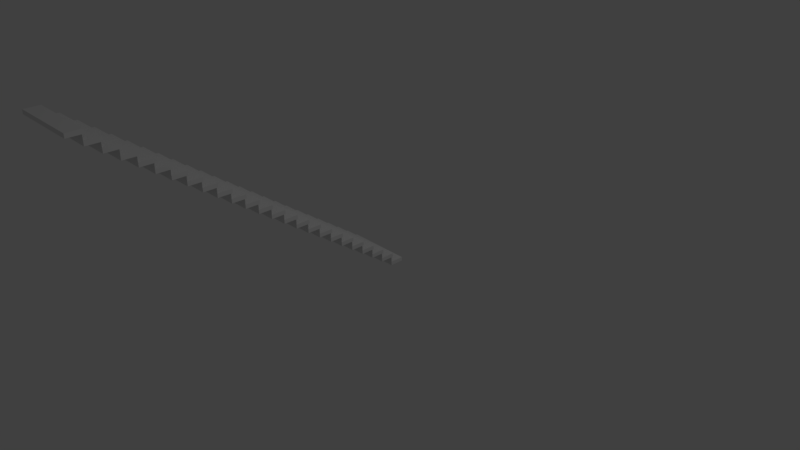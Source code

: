 # Source: library_stairs.blend  (saved by Blender 2.79.0; exported with 4.5.12 LTS)
import bpy
from mathutils import Matrix  # noqa: F401  (used for matrix-valued properties, if any)

bpy.ops.wm.read_factory_settings(use_empty=True)
scene = bpy.context.scene
scene.name = 'Scene'

# ---- collections
col_collection_1 = bpy.data.collections.new('Collection 1'); scene.collection.children.link(col_collection_1)

# ---- materials (node trees are filled in below, after node groups)
mat_material_002 = bpy.data.materials.new('Material.002')
mat_material_002.alpha_threshold = 0.0
mat_material_002.use_transparent_shadow = False
mat_material_002.roughness = 0.5
mat_material_002.line_color = (0.0, 0.0, 0.0, 1.0)

# ---- material node trees

# ---- world
world_world = bpy.data.worlds.new('World'); scene.world = world_world
world_world.color = (0.05088, 0.05088, 0.05088)
world_world.use_sun_shadow = False
world_world.sun_shadow_jitter_overblur = 0.0
world_world.cycles.sampling_method = 'MANUAL'

# ---- cameras
cam_camera = bpy.data.cameras.new('Camera')
cam_camera.clip_end = 100.0
cam_camera.lens = 35.0
cam_camera.sensor_width = 32.0
cam_camera.sensor_height = 18.0
cam_camera.ortho_scale = 7.314
cam_camera.dof.focus_distance = 0.0
cam_camera.dof.aperture_fstop = 128.0

# ---- lights
light_lamp = bpy.data.lights.new('Lamp', 'POINT')
light_lamp.transmission_factor = 0.0
light_lamp.cutoff_distance = 30.0
light_lamp.energy = 100.0
light_lamp.shadow_buffer_clip_start = 1.001
light_lamp.shadow_soft_size = 0.1
light_lamp.shadow_maximum_resolution = 0.006
light_lamp.use_absolute_resolution = True

# ---- meshes
me_plane_024 = bpy.data.meshes.new('Plane.024')
me_plane_024.from_pydata([(-0.4339, 0.0525, 0.03709), (0.4339, 0.0525, 0.03709), (-0.4339, 0.0525, -0.07419), (0.4339, 0.0525, -0.07419), (-0.4339, 0.21, -0.07419), (0.4339, 0.21, -0.07419)], [], [(0, 1, 3, 2), (2, 3, 5, 4)])
me_plane_024.use_remesh_preserve_volume = False
me_plane_024.use_remesh_preserve_attributes = False
me_plane_024.use_mirror_vertex_groups = False
me_plane_024.update()
me_cube_024 = bpy.data.meshes.new('Cube.024')
me_cube_024.from_pydata([(0.1168, -0.4339, 2.389), (0.1168, 0.4339, 2.389), (-1.883, -0.4339, 2.389), (0.1168, 0.4339, 6.164), (0.1168, -0.4339, 6.164), (-1.883, -0.4339, 6.164), (-1.883, 0.4339, 6.164), (-1.883, 0.4339, 2.389)], [], [(0, 4, 5, 2), (1, 3, 4, 0), (3, 6, 5, 4), (7, 6, 3, 1), (2, 5, 6, 7), (1, 0, 2, 7)])
_uv = me_cube_024.uv_layers.new(name='UVMap')
_uv.uv.foreach_set('vector', [0.0, 0.3062, 0.0, 1.168e-06, 0.3333, 0.0, 0.3333, 0.3062, 1.0, 0.0, 1.0, 0.3062, 0.6667, 0.3062, 0.6667, 0.0, 0.3333, 0.6938, 0.3333, 1.0, 3.974e-08, 1.0, 0.0, 0.6938, 0.0, 0.0, 0.3333, 1.0, 0.3333, 0.6938, 1.0, 0.0, 0.3333, 0.3062, 3.974e-08, 1.0, 0.3333, 1.0, 0.0, 0.0, 1.0, 0.0, 0.0, 0.3062, 0.3333, 0.3062, 0.0, 0.0])
me_cube_024.materials.append(mat_material_002)
me_cube_024.use_remesh_preserve_volume = False
me_cube_024.use_remesh_preserve_attributes = False
me_cube_024.use_mirror_vertex_groups = False
me_cube_024.update()
me_cube_023 = bpy.data.meshes.new('Cube.023')
me_cube_023.from_pydata([(0.1168, -0.4339, 2.389), (0.1168, 0.4339, 2.389), (-1.883, -0.4339, 2.389), (0.1168, 0.4339, 6.164), (0.1168, -0.4339, 6.164), (-1.883, -0.4339, 6.164), (-1.883, 0.4339, 6.164), (-1.883, 0.4339, 2.389)], [], [(0, 4, 5, 2), (1, 3, 4, 0), (3, 6, 5, 4), (7, 6, 3, 1), (2, 5, 6, 7), (1, 0, 2, 7)])
_uv = me_cube_023.uv_layers.new(name='UVMap')
_uv.uv.foreach_set('vector', [0.0, 0.3062, 0.0, 1.168e-06, 0.3333, 0.0, 0.3333, 0.3062, 1.0, 0.0, 1.0, 0.3062, 0.6667, 0.3062, 0.6667, 0.0, 0.3333, 0.6938, 0.3333, 1.0, 3.974e-08, 1.0, 0.0, 0.6938, 0.0, 0.0, 0.3333, 1.0, 0.3333, 0.6938, 1.0, 0.0, 0.3333, 0.3062, 3.974e-08, 1.0, 0.3333, 1.0, 0.0, 0.0, 1.0, 0.0, 0.0, 0.3062, 0.3333, 0.3062, 0.0, 0.0])
me_cube_023.materials.append(mat_material_002)
me_cube_023.use_remesh_preserve_volume = False
me_cube_023.use_remesh_preserve_attributes = False
me_cube_023.use_mirror_vertex_groups = False
me_cube_023.update()
me_plane_023 = bpy.data.meshes.new('Plane.023')
me_plane_023.from_pydata([(-0.4339, 0.0525, 0.03709), (0.4339, 0.0525, 0.03709), (-0.4339, 0.0525, -0.07419), (0.4339, 0.0525, -0.07419), (-0.4339, 0.21, -0.07419), (0.4339, 0.21, -0.07419)], [], [(0, 1, 3, 2), (2, 3, 5, 4)])
me_plane_023.use_remesh_preserve_volume = False
me_plane_023.use_remesh_preserve_attributes = False
me_plane_023.use_mirror_vertex_groups = False
me_plane_023.update()
me_cube_022 = bpy.data.meshes.new('Cube.022')
me_cube_022.from_pydata([(0.1168, -0.4339, 2.389), (0.1168, 0.4339, 2.389), (-1.883, -0.4339, 2.389), (0.1168, 0.4339, 6.164), (0.1168, -0.4339, 6.164), (-1.883, -0.4339, 6.164), (-1.883, 0.4339, 6.164), (-1.883, 0.4339, 2.389)], [], [(0, 4, 5, 2), (1, 3, 4, 0), (3, 6, 5, 4), (7, 6, 3, 1), (2, 5, 6, 7), (1, 0, 2, 7)])
_uv = me_cube_022.uv_layers.new(name='UVMap')
_uv.uv.foreach_set('vector', [0.0, 0.3062, 0.0, 1.168e-06, 0.3333, 0.0, 0.3333, 0.3062, 1.0, 0.0, 1.0, 0.3062, 0.6667, 0.3062, 0.6667, 0.0, 0.3333, 0.6938, 0.3333, 1.0, 3.974e-08, 1.0, 0.0, 0.6938, 0.0, 0.0, 0.3333, 1.0, 0.3333, 0.6938, 1.0, 0.0, 0.3333, 0.3062, 3.974e-08, 1.0, 0.3333, 1.0, 0.0, 0.0, 1.0, 0.0, 0.0, 0.3062, 0.3333, 0.3062, 0.0, 0.0])
me_cube_022.materials.append(mat_material_002)
me_cube_022.use_remesh_preserve_volume = False
me_cube_022.use_remesh_preserve_attributes = False
me_cube_022.use_mirror_vertex_groups = False
me_cube_022.update()
me_cube_021 = bpy.data.meshes.new('Cube.021')
me_cube_021.from_pydata([(0.1168, -0.4339, 2.389), (0.1168, 0.4339, 2.389), (-1.883, -0.4339, 2.389), (0.1168, 0.4339, 6.164), (0.1168, -0.4339, 6.164), (-1.883, -0.4339, 6.164), (-1.883, 0.4339, 6.164), (-1.883, 0.4339, 2.389)], [], [(0, 4, 5, 2), (1, 3, 4, 0), (3, 6, 5, 4), (7, 6, 3, 1), (2, 5, 6, 7), (1, 0, 2, 7)])
_uv = me_cube_021.uv_layers.new(name='UVMap')
_uv.uv.foreach_set('vector', [0.0, 0.3062, 0.0, 1.168e-06, 0.3333, 0.0, 0.3333, 0.3062, 1.0, 0.0, 1.0, 0.3062, 0.6667, 0.3062, 0.6667, 0.0, 0.3333, 0.6938, 0.3333, 1.0, 3.974e-08, 1.0, 0.0, 0.6938, 0.0, 0.0, 0.3333, 1.0, 0.3333, 0.6938, 1.0, 0.0, 0.3333, 0.3062, 3.974e-08, 1.0, 0.3333, 1.0, 0.0, 0.0, 1.0, 0.0, 0.0, 0.3062, 0.3333, 0.3062, 0.0, 0.0])
me_cube_021.materials.append(mat_material_002)
me_cube_021.use_remesh_preserve_volume = False
me_cube_021.use_remesh_preserve_attributes = False
me_cube_021.use_mirror_vertex_groups = False
me_cube_021.update()
me_plane_021 = bpy.data.meshes.new('Plane.021')
me_plane_021.from_pydata([(-0.4339, 0.0525, 0.03709), (0.4339, 0.0525, 0.03709), (-0.4339, 0.0525, -0.07419), (0.4339, 0.0525, -0.07419), (-0.4339, 0.21, -0.07419), (0.4339, 0.21, -0.07419)], [], [(0, 1, 3, 2), (2, 3, 5, 4)])
me_plane_021.use_remesh_preserve_volume = False
me_plane_021.use_remesh_preserve_attributes = False
me_plane_021.use_mirror_vertex_groups = False
me_plane_021.update()
me_plane_020 = bpy.data.meshes.new('Plane.020')
me_plane_020.from_pydata([(-0.4339, 0.0525, 0.03709), (0.4339, 0.0525, 0.03709), (-0.4339, 0.0525, -0.07419), (0.4339, 0.0525, -0.07419), (-0.4339, 0.21, -0.07419), (0.4339, 0.21, -0.07419)], [], [(0, 1, 3, 2), (2, 3, 5, 4)])
me_plane_020.use_remesh_preserve_volume = False
me_plane_020.use_remesh_preserve_attributes = False
me_plane_020.use_mirror_vertex_groups = False
me_plane_020.update()
me_cube_020 = bpy.data.meshes.new('Cube.020')
me_cube_020.from_pydata([(0.1168, -0.4339, 2.389), (0.1168, 0.4339, 2.389), (-1.883, -0.4339, 2.389), (0.1168, 0.4339, 6.164), (0.1168, -0.4339, 6.164), (-1.883, -0.4339, 6.164), (-1.883, 0.4339, 6.164), (-1.883, 0.4339, 2.389)], [], [(0, 4, 5, 2), (1, 3, 4, 0), (3, 6, 5, 4), (7, 6, 3, 1), (2, 5, 6, 7), (1, 0, 2, 7)])
_uv = me_cube_020.uv_layers.new(name='UVMap')
_uv.uv.foreach_set('vector', [0.0, 0.3062, 0.0, 1.168e-06, 0.3333, 0.0, 0.3333, 0.3062, 1.0, 0.0, 1.0, 0.3062, 0.6667, 0.3062, 0.6667, 0.0, 0.3333, 0.6938, 0.3333, 1.0, 3.974e-08, 1.0, 0.0, 0.6938, 0.0, 0.0, 0.3333, 1.0, 0.3333, 0.6938, 1.0, 0.0, 0.3333, 0.3062, 3.974e-08, 1.0, 0.3333, 1.0, 0.0, 0.0, 1.0, 0.0, 0.0, 0.3062, 0.3333, 0.3062, 0.0, 0.0])
me_cube_020.materials.append(mat_material_002)
me_cube_020.use_remesh_preserve_volume = False
me_cube_020.use_remesh_preserve_attributes = False
me_cube_020.use_mirror_vertex_groups = False
me_cube_020.update()
me_cube_019 = bpy.data.meshes.new('Cube.019')
me_cube_019.from_pydata([(0.1168, -0.4339, 2.389), (0.1168, 0.4339, 2.389), (-1.883, -0.4339, 2.389), (0.1168, 0.4339, 6.164), (0.1168, -0.4339, 6.164), (-1.883, -0.4339, 6.164), (-1.883, 0.4339, 6.164), (-1.883, 0.4339, 2.389)], [], [(0, 4, 5, 2), (1, 3, 4, 0), (3, 6, 5, 4), (7, 6, 3, 1), (2, 5, 6, 7), (1, 0, 2, 7)])
_uv = me_cube_019.uv_layers.new(name='UVMap')
_uv.uv.foreach_set('vector', [0.0, 0.3062, 0.0, 1.168e-06, 0.3333, 0.0, 0.3333, 0.3062, 1.0, 0.0, 1.0, 0.3062, 0.6667, 0.3062, 0.6667, 0.0, 0.3333, 0.6938, 0.3333, 1.0, 3.974e-08, 1.0, 0.0, 0.6938, 0.0, 0.0, 0.3333, 1.0, 0.3333, 0.6938, 1.0, 0.0, 0.3333, 0.3062, 3.974e-08, 1.0, 0.3333, 1.0, 0.0, 0.0, 1.0, 0.0, 0.0, 0.3062, 0.3333, 0.3062, 0.0, 0.0])
me_cube_019.materials.append(mat_material_002)
me_cube_019.use_remesh_preserve_volume = False
me_cube_019.use_remesh_preserve_attributes = False
me_cube_019.use_mirror_vertex_groups = False
me_cube_019.update()
me_plane_019 = bpy.data.meshes.new('Plane.019')
me_plane_019.from_pydata([(-0.4339, 0.0525, 0.03709), (0.4339, 0.0525, 0.03709), (-0.4339, 0.0525, -0.07419), (0.4339, 0.0525, -0.07419), (-0.4339, 0.21, -0.07419), (0.4339, 0.21, -0.07419)], [], [(0, 1, 3, 2), (2, 3, 5, 4)])
me_plane_019.use_remesh_preserve_volume = False
me_plane_019.use_remesh_preserve_attributes = False
me_plane_019.use_mirror_vertex_groups = False
me_plane_019.update()
me_plane_018 = bpy.data.meshes.new('Plane.018')
me_plane_018.from_pydata([(-0.4339, 0.0525, 0.03709), (0.4339, 0.0525, 0.03709), (-0.4339, 0.0525, -0.07419), (0.4339, 0.0525, -0.07419), (-0.4339, 0.21, -0.07419), (0.4339, 0.21, -0.07419)], [], [(0, 1, 3, 2), (2, 3, 5, 4)])
me_plane_018.use_remesh_preserve_volume = False
me_plane_018.use_remesh_preserve_attributes = False
me_plane_018.use_mirror_vertex_groups = False
me_plane_018.update()
me_cube_018 = bpy.data.meshes.new('Cube.018')
me_cube_018.from_pydata([(0.1168, -0.4339, 2.389), (0.1168, 0.4339, 2.389), (-1.883, -0.4339, 2.389), (0.1168, 0.4339, 6.164), (0.1168, -0.4339, 6.164), (-1.883, -0.4339, 6.164), (-1.883, 0.4339, 6.164), (-1.883, 0.4339, 2.389)], [], [(0, 4, 5, 2), (1, 3, 4, 0), (3, 6, 5, 4), (7, 6, 3, 1), (2, 5, 6, 7), (1, 0, 2, 7)])
_uv = me_cube_018.uv_layers.new(name='UVMap')
_uv.uv.foreach_set('vector', [0.0, 0.3062, 0.0, 1.168e-06, 0.3333, 0.0, 0.3333, 0.3062, 1.0, 0.0, 1.0, 0.3062, 0.6667, 0.3062, 0.6667, 0.0, 0.3333, 0.6938, 0.3333, 1.0, 3.974e-08, 1.0, 0.0, 0.6938, 0.0, 0.0, 0.3333, 1.0, 0.3333, 0.6938, 1.0, 0.0, 0.3333, 0.3062, 3.974e-08, 1.0, 0.3333, 1.0, 0.0, 0.0, 1.0, 0.0, 0.0, 0.3062, 0.3333, 0.3062, 0.0, 0.0])
me_cube_018.materials.append(mat_material_002)
me_cube_018.use_remesh_preserve_volume = False
me_cube_018.use_remesh_preserve_attributes = False
me_cube_018.use_mirror_vertex_groups = False
me_cube_018.update()
me_cube_017 = bpy.data.meshes.new('Cube.017')
me_cube_017.from_pydata([(0.1168, -0.4339, 2.389), (0.1168, 0.4339, 2.389), (-1.883, -0.4339, 2.389), (0.1168, 0.4339, 6.164), (0.1168, -0.4339, 6.164), (-1.883, -0.4339, 6.164), (-1.883, 0.4339, 6.164), (-1.883, 0.4339, 2.389)], [], [(0, 4, 5, 2), (1, 3, 4, 0), (3, 6, 5, 4), (7, 6, 3, 1), (2, 5, 6, 7), (1, 0, 2, 7)])
_uv = me_cube_017.uv_layers.new(name='UVMap')
_uv.uv.foreach_set('vector', [0.0, 0.3062, 0.0, 1.168e-06, 0.3333, 0.0, 0.3333, 0.3062, 1.0, 0.0, 1.0, 0.3062, 0.6667, 0.3062, 0.6667, 0.0, 0.3333, 0.6938, 0.3333, 1.0, 3.974e-08, 1.0, 0.0, 0.6938, 0.0, 0.0, 0.3333, 1.0, 0.3333, 0.6938, 1.0, 0.0, 0.3333, 0.3062, 3.974e-08, 1.0, 0.3333, 1.0, 0.0, 0.0, 1.0, 0.0, 0.0, 0.3062, 0.3333, 0.3062, 0.0, 0.0])
me_cube_017.materials.append(mat_material_002)
me_cube_017.use_remesh_preserve_volume = False
me_cube_017.use_remesh_preserve_attributes = False
me_cube_017.use_mirror_vertex_groups = False
me_cube_017.update()
me_plane_017 = bpy.data.meshes.new('Plane.017')
me_plane_017.from_pydata([(-0.4339, 0.0525, 0.03709), (0.4339, 0.0525, 0.03709), (-0.4339, 0.0525, -0.07419), (0.4339, 0.0525, -0.07419), (-0.4339, 0.21, -0.07419), (0.4339, 0.21, -0.07419)], [], [(0, 1, 3, 2), (2, 3, 5, 4)])
me_plane_017.use_remesh_preserve_volume = False
me_plane_017.use_remesh_preserve_attributes = False
me_plane_017.use_mirror_vertex_groups = False
me_plane_017.update()
me_plane_016 = bpy.data.meshes.new('Plane.016')
me_plane_016.from_pydata([(-0.4339, 0.0525, 0.03709), (0.4339, 0.0525, 0.03709), (-0.4339, 0.0525, -0.07419), (0.4339, 0.0525, -0.07419), (-0.4339, 0.21, -0.07419), (0.4339, 0.21, -0.07419)], [], [(0, 1, 3, 2), (2, 3, 5, 4)])
me_plane_016.use_remesh_preserve_volume = False
me_plane_016.use_remesh_preserve_attributes = False
me_plane_016.use_mirror_vertex_groups = False
me_plane_016.update()
me_cube_016 = bpy.data.meshes.new('Cube.016')
me_cube_016.from_pydata([(0.1168, -0.4339, 2.389), (0.1168, 0.4339, 2.389), (-1.883, -0.4339, 2.389), (0.1168, 0.4339, 6.164), (0.1168, -0.4339, 6.164), (-1.883, -0.4339, 6.164), (-1.883, 0.4339, 6.164), (-1.883, 0.4339, 2.389)], [], [(0, 4, 5, 2), (1, 3, 4, 0), (3, 6, 5, 4), (7, 6, 3, 1), (2, 5, 6, 7), (1, 0, 2, 7)])
_uv = me_cube_016.uv_layers.new(name='UVMap')
_uv.uv.foreach_set('vector', [0.0, 0.3062, 0.0, 1.168e-06, 0.3333, 0.0, 0.3333, 0.3062, 1.0, 0.0, 1.0, 0.3062, 0.6667, 0.3062, 0.6667, 0.0, 0.3333, 0.6938, 0.3333, 1.0, 3.974e-08, 1.0, 0.0, 0.6938, 0.0, 0.0, 0.3333, 1.0, 0.3333, 0.6938, 1.0, 0.0, 0.3333, 0.3062, 3.974e-08, 1.0, 0.3333, 1.0, 0.0, 0.0, 1.0, 0.0, 0.0, 0.3062, 0.3333, 0.3062, 0.0, 0.0])
me_cube_016.materials.append(mat_material_002)
me_cube_016.use_remesh_preserve_volume = False
me_cube_016.use_remesh_preserve_attributes = False
me_cube_016.use_mirror_vertex_groups = False
me_cube_016.update()
me_cube_015 = bpy.data.meshes.new('Cube.015')
me_cube_015.from_pydata([(0.1168, -0.4339, 2.389), (0.1168, 0.4339, 2.389), (-1.883, -0.4339, 2.389), (0.1168, 0.4339, 6.164), (0.1168, -0.4339, 6.164), (-1.883, -0.4339, 6.164), (-1.883, 0.4339, 6.164), (-1.883, 0.4339, 2.389)], [], [(0, 4, 5, 2), (1, 3, 4, 0), (3, 6, 5, 4), (7, 6, 3, 1), (2, 5, 6, 7), (1, 0, 2, 7)])
_uv = me_cube_015.uv_layers.new(name='UVMap')
_uv.uv.foreach_set('vector', [0.0, 0.3062, 0.0, 1.168e-06, 0.3333, 0.0, 0.3333, 0.3062, 1.0, 0.0, 1.0, 0.3062, 0.6667, 0.3062, 0.6667, 0.0, 0.3333, 0.6938, 0.3333, 1.0, 3.974e-08, 1.0, 0.0, 0.6938, 0.0, 0.0, 0.3333, 1.0, 0.3333, 0.6938, 1.0, 0.0, 0.3333, 0.3062, 3.974e-08, 1.0, 0.3333, 1.0, 0.0, 0.0, 1.0, 0.0, 0.0, 0.3062, 0.3333, 0.3062, 0.0, 0.0])
me_cube_015.materials.append(mat_material_002)
me_cube_015.use_remesh_preserve_volume = False
me_cube_015.use_remesh_preserve_attributes = False
me_cube_015.use_mirror_vertex_groups = False
me_cube_015.update()
me_plane_015 = bpy.data.meshes.new('Plane.015')
me_plane_015.from_pydata([(-0.4339, 0.0525, 0.03709), (0.4339, 0.0525, 0.03709), (-0.4339, 0.0525, -0.07419), (0.4339, 0.0525, -0.07419), (-0.4339, 0.21, -0.07419), (0.4339, 0.21, -0.07419)], [], [(0, 1, 3, 2), (2, 3, 5, 4)])
me_plane_015.use_remesh_preserve_volume = False
me_plane_015.use_remesh_preserve_attributes = False
me_plane_015.use_mirror_vertex_groups = False
me_plane_015.update()
me_plane_014 = bpy.data.meshes.new('Plane.014')
me_plane_014.from_pydata([(-0.4339, 0.0525, 0.03709), (0.4339, 0.0525, 0.03709), (-0.4339, 0.0525, -0.07419), (0.4339, 0.0525, -0.07419), (-0.4339, 0.21, -0.07419), (0.4339, 0.21, -0.07419)], [], [(0, 1, 3, 2), (2, 3, 5, 4)])
me_plane_014.use_remesh_preserve_volume = False
me_plane_014.use_remesh_preserve_attributes = False
me_plane_014.use_mirror_vertex_groups = False
me_plane_014.update()
me_cube_014 = bpy.data.meshes.new('Cube.014')
me_cube_014.from_pydata([(0.1168, -0.4339, 2.389), (0.1168, 0.4339, 2.389), (-1.883, -0.4339, 2.389), (0.1168, 0.4339, 6.164), (0.1168, -0.4339, 6.164), (-1.883, -0.4339, 6.164), (-1.883, 0.4339, 6.164), (-1.883, 0.4339, 2.389)], [], [(0, 4, 5, 2), (1, 3, 4, 0), (3, 6, 5, 4), (7, 6, 3, 1), (2, 5, 6, 7), (1, 0, 2, 7)])
_uv = me_cube_014.uv_layers.new(name='UVMap')
_uv.uv.foreach_set('vector', [0.0, 0.3062, 0.0, 1.168e-06, 0.3333, 0.0, 0.3333, 0.3062, 1.0, 0.0, 1.0, 0.3062, 0.6667, 0.3062, 0.6667, 0.0, 0.3333, 0.6938, 0.3333, 1.0, 3.974e-08, 1.0, 0.0, 0.6938, 0.0, 0.0, 0.3333, 1.0, 0.3333, 0.6938, 1.0, 0.0, 0.3333, 0.3062, 3.974e-08, 1.0, 0.3333, 1.0, 0.0, 0.0, 1.0, 0.0, 0.0, 0.3062, 0.3333, 0.3062, 0.0, 0.0])
me_cube_014.materials.append(mat_material_002)
me_cube_014.use_remesh_preserve_volume = False
me_cube_014.use_remesh_preserve_attributes = False
me_cube_014.use_mirror_vertex_groups = False
me_cube_014.update()
me_cube_013 = bpy.data.meshes.new('Cube.013')
me_cube_013.from_pydata([(0.1168, -0.4339, 2.389), (0.1168, 0.4339, 2.389), (-1.883, -0.4339, 2.389), (0.1168, 0.4339, 6.164), (0.1168, -0.4339, 6.164), (-1.883, -0.4339, 6.164), (-1.883, 0.4339, 6.164), (-1.883, 0.4339, 2.389)], [], [(0, 4, 5, 2), (1, 3, 4, 0), (3, 6, 5, 4), (7, 6, 3, 1), (2, 5, 6, 7), (1, 0, 2, 7)])
_uv = me_cube_013.uv_layers.new(name='UVMap')
_uv.uv.foreach_set('vector', [0.0, 0.3062, 0.0, 1.168e-06, 0.3333, 0.0, 0.3333, 0.3062, 1.0, 0.0, 1.0, 0.3062, 0.6667, 0.3062, 0.6667, 0.0, 0.3333, 0.6938, 0.3333, 1.0, 3.974e-08, 1.0, 0.0, 0.6938, 0.0, 0.0, 0.3333, 1.0, 0.3333, 0.6938, 1.0, 0.0, 0.3333, 0.3062, 3.974e-08, 1.0, 0.3333, 1.0, 0.0, 0.0, 1.0, 0.0, 0.0, 0.3062, 0.3333, 0.3062, 0.0, 0.0])
me_cube_013.materials.append(mat_material_002)
me_cube_013.use_remesh_preserve_volume = False
me_cube_013.use_remesh_preserve_attributes = False
me_cube_013.use_mirror_vertex_groups = False
me_cube_013.update()
me_plane_013 = bpy.data.meshes.new('Plane.013')
me_plane_013.from_pydata([(-0.4339, 0.0525, 0.03709), (0.4339, 0.0525, 0.03709), (-0.4339, 0.0525, -0.07419), (0.4339, 0.0525, -0.07419), (-0.4339, 0.21, -0.07419), (0.4339, 0.21, -0.07419)], [], [(0, 1, 3, 2), (2, 3, 5, 4)])
me_plane_013.use_remesh_preserve_volume = False
me_plane_013.use_remesh_preserve_attributes = False
me_plane_013.use_mirror_vertex_groups = False
me_plane_013.update()
me_plane_012 = bpy.data.meshes.new('Plane.012')
me_plane_012.from_pydata([(-0.4339, 0.0525, 0.03709), (0.4339, 0.0525, 0.03709), (-0.4339, 0.0525, -0.07419), (0.4339, 0.0525, -0.07419), (-0.4339, 0.21, -0.07419), (0.4339, 0.21, -0.07419)], [], [(0, 1, 3, 2), (2, 3, 5, 4)])
me_plane_012.use_remesh_preserve_volume = False
me_plane_012.use_remesh_preserve_attributes = False
me_plane_012.use_mirror_vertex_groups = False
me_plane_012.update()
me_cube_012 = bpy.data.meshes.new('Cube.012')
me_cube_012.from_pydata([(0.1168, -0.4339, 2.389), (0.1168, 0.4339, 2.389), (-1.883, -0.4339, 2.389), (0.1168, 0.4339, 6.164), (0.1168, -0.4339, 6.164), (-1.883, -0.4339, 6.164), (-1.883, 0.4339, 6.164), (-1.883, 0.4339, 2.389)], [], [(0, 4, 5, 2), (1, 3, 4, 0), (3, 6, 5, 4), (7, 6, 3, 1), (2, 5, 6, 7), (1, 0, 2, 7)])
_uv = me_cube_012.uv_layers.new(name='UVMap')
_uv.uv.foreach_set('vector', [0.0, 0.3062, 0.0, 1.168e-06, 0.3333, 0.0, 0.3333, 0.3062, 1.0, 0.0, 1.0, 0.3062, 0.6667, 0.3062, 0.6667, 0.0, 0.3333, 0.6938, 0.3333, 1.0, 3.974e-08, 1.0, 0.0, 0.6938, 0.0, 0.0, 0.3333, 1.0, 0.3333, 0.6938, 1.0, 0.0, 0.3333, 0.3062, 3.974e-08, 1.0, 0.3333, 1.0, 0.0, 0.0, 1.0, 0.0, 0.0, 0.3062, 0.3333, 0.3062, 0.0, 0.0])
me_cube_012.materials.append(mat_material_002)
me_cube_012.use_remesh_preserve_volume = False
me_cube_012.use_remesh_preserve_attributes = False
me_cube_012.use_mirror_vertex_groups = False
me_cube_012.update()
me_cube_011 = bpy.data.meshes.new('Cube.011')
me_cube_011.from_pydata([(0.1168, -0.4339, 2.389), (0.1168, 0.4339, 2.389), (-1.883, -0.4339, 2.389), (0.1168, 0.4339, 6.164), (0.1168, -0.4339, 6.164), (-1.883, -0.4339, 6.164), (-1.883, 0.4339, 6.164), (-1.883, 0.4339, 2.389)], [], [(0, 4, 5, 2), (1, 3, 4, 0), (3, 6, 5, 4), (7, 6, 3, 1), (2, 5, 6, 7), (1, 0, 2, 7)])
_uv = me_cube_011.uv_layers.new(name='UVMap')
_uv.uv.foreach_set('vector', [0.0, 0.3062, 0.0, 1.168e-06, 0.3333, 0.0, 0.3333, 0.3062, 1.0, 0.0, 1.0, 0.3062, 0.6667, 0.3062, 0.6667, 0.0, 0.3333, 0.6938, 0.3333, 1.0, 3.974e-08, 1.0, 0.0, 0.6938, 0.0, 0.0, 0.3333, 1.0, 0.3333, 0.6938, 1.0, 0.0, 0.3333, 0.3062, 3.974e-08, 1.0, 0.3333, 1.0, 0.0, 0.0, 1.0, 0.0, 0.0, 0.3062, 0.3333, 0.3062, 0.0, 0.0])
me_cube_011.materials.append(mat_material_002)
me_cube_011.use_remesh_preserve_volume = False
me_cube_011.use_remesh_preserve_attributes = False
me_cube_011.use_mirror_vertex_groups = False
me_cube_011.update()
me_plane_011 = bpy.data.meshes.new('Plane.011')
me_plane_011.from_pydata([(-0.4339, 0.0525, 0.03709), (0.4339, 0.0525, 0.03709), (-0.4339, 0.0525, -0.07419), (0.4339, 0.0525, -0.07419), (-0.4339, 0.21, -0.07419), (0.4339, 0.21, -0.07419)], [], [(0, 1, 3, 2), (2, 3, 5, 4)])
me_plane_011.use_remesh_preserve_volume = False
me_plane_011.use_remesh_preserve_attributes = False
me_plane_011.use_mirror_vertex_groups = False
me_plane_011.update()
me_plane_010 = bpy.data.meshes.new('Plane.010')
me_plane_010.from_pydata([(-0.4339, 0.0525, 0.03709), (0.4339, 0.0525, 0.03709), (-0.4339, 0.0525, -0.07419), (0.4339, 0.0525, -0.07419), (-0.4339, 0.21, -0.07419), (0.4339, 0.21, -0.07419)], [], [(0, 1, 3, 2), (2, 3, 5, 4)])
me_plane_010.use_remesh_preserve_volume = False
me_plane_010.use_remesh_preserve_attributes = False
me_plane_010.use_mirror_vertex_groups = False
me_plane_010.update()
me_cube_010 = bpy.data.meshes.new('Cube.010')
me_cube_010.from_pydata([(0.1168, -0.4339, 2.389), (0.1168, 0.4339, 2.389), (-1.883, -0.4339, 2.389), (0.1168, 0.4339, 6.164), (0.1168, -0.4339, 6.164), (-1.883, -0.4339, 6.164), (-1.883, 0.4339, 6.164), (-1.883, 0.4339, 2.389)], [], [(0, 4, 5, 2), (1, 3, 4, 0), (3, 6, 5, 4), (7, 6, 3, 1), (2, 5, 6, 7), (1, 0, 2, 7)])
_uv = me_cube_010.uv_layers.new(name='UVMap')
_uv.uv.foreach_set('vector', [0.0, 0.3062, 0.0, 1.168e-06, 0.3333, 0.0, 0.3333, 0.3062, 1.0, 0.0, 1.0, 0.3062, 0.6667, 0.3062, 0.6667, 0.0, 0.3333, 0.6938, 0.3333, 1.0, 3.974e-08, 1.0, 0.0, 0.6938, 0.0, 0.0, 0.3333, 1.0, 0.3333, 0.6938, 1.0, 0.0, 0.3333, 0.3062, 3.974e-08, 1.0, 0.3333, 1.0, 0.0, 0.0, 1.0, 0.0, 0.0, 0.3062, 0.3333, 0.3062, 0.0, 0.0])
me_cube_010.materials.append(mat_material_002)
me_cube_010.use_remesh_preserve_volume = False
me_cube_010.use_remesh_preserve_attributes = False
me_cube_010.use_mirror_vertex_groups = False
me_cube_010.update()
me_cube_009 = bpy.data.meshes.new('Cube.009')
me_cube_009.from_pydata([(0.1168, -0.4339, 2.389), (0.1168, 0.4339, 2.389), (-1.883, -0.4339, 2.389), (0.1168, 0.4339, 6.164), (0.1168, -0.4339, 6.164), (-1.883, -0.4339, 6.164), (-1.883, 0.4339, 6.164), (-1.883, 0.4339, 2.389)], [], [(0, 4, 5, 2), (1, 3, 4, 0), (3, 6, 5, 4), (7, 6, 3, 1), (2, 5, 6, 7), (1, 0, 2, 7)])
_uv = me_cube_009.uv_layers.new(name='UVMap')
_uv.uv.foreach_set('vector', [0.0, 0.3062, 0.0, 1.168e-06, 0.3333, 0.0, 0.3333, 0.3062, 1.0, 0.0, 1.0, 0.3062, 0.6667, 0.3062, 0.6667, 0.0, 0.3333, 0.6938, 0.3333, 1.0, 3.974e-08, 1.0, 0.0, 0.6938, 0.0, 0.0, 0.3333, 1.0, 0.3333, 0.6938, 1.0, 0.0, 0.3333, 0.3062, 3.974e-08, 1.0, 0.3333, 1.0, 0.0, 0.0, 1.0, 0.0, 0.0, 0.3062, 0.3333, 0.3062, 0.0, 0.0])
me_cube_009.materials.append(mat_material_002)
me_cube_009.use_remesh_preserve_volume = False
me_cube_009.use_remesh_preserve_attributes = False
me_cube_009.use_mirror_vertex_groups = False
me_cube_009.update()
me_plane_009 = bpy.data.meshes.new('Plane.009')
me_plane_009.from_pydata([(-0.4339, 0.0525, 0.03709), (0.4339, 0.0525, 0.03709), (-0.4339, 0.0525, -0.07419), (0.4339, 0.0525, -0.07419), (-0.4339, 0.21, -0.07419), (0.4339, 0.21, -0.07419)], [], [(0, 1, 3, 2), (2, 3, 5, 4)])
me_plane_009.use_remesh_preserve_volume = False
me_plane_009.use_remesh_preserve_attributes = False
me_plane_009.use_mirror_vertex_groups = False
me_plane_009.update()
me_plane_008 = bpy.data.meshes.new('Plane.008')
me_plane_008.from_pydata([(-0.4339, 0.0525, 0.03709), (0.4339, 0.0525, 0.03709), (-0.4339, 0.0525, -0.07419), (0.4339, 0.0525, -0.07419), (-0.4339, 0.21, -0.07419), (0.4339, 0.21, -0.07419)], [], [(0, 1, 3, 2), (2, 3, 5, 4)])
me_plane_008.use_remesh_preserve_volume = False
me_plane_008.use_remesh_preserve_attributes = False
me_plane_008.use_mirror_vertex_groups = False
me_plane_008.update()
me_cube_008 = bpy.data.meshes.new('Cube.008')
me_cube_008.from_pydata([(0.1168, -0.4339, 2.389), (0.1168, 0.4339, 2.389), (-1.883, -0.4339, 2.389), (0.1168, 0.4339, 6.164), (0.1168, -0.4339, 6.164), (-1.883, -0.4339, 6.164), (-1.883, 0.4339, 6.164), (-1.883, 0.4339, 2.389)], [], [(0, 4, 5, 2), (1, 3, 4, 0), (3, 6, 5, 4), (7, 6, 3, 1), (2, 5, 6, 7), (1, 0, 2, 7)])
_uv = me_cube_008.uv_layers.new(name='UVMap')
_uv.uv.foreach_set('vector', [0.0, 0.3062, 0.0, 1.168e-06, 0.3333, 0.0, 0.3333, 0.3062, 1.0, 0.0, 1.0, 0.3062, 0.6667, 0.3062, 0.6667, 0.0, 0.3333, 0.6938, 0.3333, 1.0, 3.974e-08, 1.0, 0.0, 0.6938, 0.0, 0.0, 0.3333, 1.0, 0.3333, 0.6938, 1.0, 0.0, 0.3333, 0.3062, 3.974e-08, 1.0, 0.3333, 1.0, 0.0, 0.0, 1.0, 0.0, 0.0, 0.3062, 0.3333, 0.3062, 0.0, 0.0])
me_cube_008.materials.append(mat_material_002)
me_cube_008.use_remesh_preserve_volume = False
me_cube_008.use_remesh_preserve_attributes = False
me_cube_008.use_mirror_vertex_groups = False
me_cube_008.update()
me_cube_007 = bpy.data.meshes.new('Cube.007')
me_cube_007.from_pydata([(0.1168, -0.4339, 2.389), (0.1168, 0.4339, 2.389), (-1.883, -0.4339, 2.389), (0.1168, 0.4339, 6.164), (0.1168, -0.4339, 6.164), (-1.883, -0.4339, 6.164), (-1.883, 0.4339, 6.164), (-1.883, 0.4339, 2.389)], [], [(0, 4, 5, 2), (1, 3, 4, 0), (3, 6, 5, 4), (7, 6, 3, 1), (2, 5, 6, 7), (1, 0, 2, 7)])
_uv = me_cube_007.uv_layers.new(name='UVMap')
_uv.uv.foreach_set('vector', [0.0, 0.3062, 0.0, 1.168e-06, 0.3333, 0.0, 0.3333, 0.3062, 1.0, 0.0, 1.0, 0.3062, 0.6667, 0.3062, 0.6667, 0.0, 0.3333, 0.6938, 0.3333, 1.0, 3.974e-08, 1.0, 0.0, 0.6938, 0.0, 0.0, 0.3333, 1.0, 0.3333, 0.6938, 1.0, 0.0, 0.3333, 0.3062, 3.974e-08, 1.0, 0.3333, 1.0, 0.0, 0.0, 1.0, 0.0, 0.0, 0.3062, 0.3333, 0.3062, 0.0, 0.0])
me_cube_007.materials.append(mat_material_002)
me_cube_007.use_remesh_preserve_volume = False
me_cube_007.use_remesh_preserve_attributes = False
me_cube_007.use_mirror_vertex_groups = False
me_cube_007.update()
me_plane_007 = bpy.data.meshes.new('Plane.007')
me_plane_007.from_pydata([(-0.4339, 0.0525, 0.03709), (0.4339, 0.0525, 0.03709), (-0.4339, 0.0525, -0.07419), (0.4339, 0.0525, -0.07419), (-0.4339, 0.21, -0.07419), (0.4339, 0.21, -0.07419)], [], [(0, 1, 3, 2), (2, 3, 5, 4)])
me_plane_007.use_remesh_preserve_volume = False
me_plane_007.use_remesh_preserve_attributes = False
me_plane_007.use_mirror_vertex_groups = False
me_plane_007.update()
me_plane_006 = bpy.data.meshes.new('Plane.006')
me_plane_006.from_pydata([(-0.4339, 0.0525, 0.03709), (0.4339, 0.0525, 0.03709), (-0.4339, 0.0525, -0.07419), (0.4339, 0.0525, -0.07419), (-0.4339, 0.21, -0.07419), (0.4339, 0.21, -0.07419)], [], [(0, 1, 3, 2), (2, 3, 5, 4)])
me_plane_006.use_remesh_preserve_volume = False
me_plane_006.use_remesh_preserve_attributes = False
me_plane_006.use_mirror_vertex_groups = False
me_plane_006.update()
me_cube_006 = bpy.data.meshes.new('Cube.006')
me_cube_006.from_pydata([(0.1168, -0.4339, 2.389), (0.1168, 0.4339, 2.389), (-1.883, -0.4339, 2.389), (0.1168, 0.4339, 6.164), (0.1168, -0.4339, 6.164), (-1.883, -0.4339, 6.164), (-1.883, 0.4339, 6.164), (-1.883, 0.4339, 2.389)], [], [(0, 4, 5, 2), (1, 3, 4, 0), (3, 6, 5, 4), (7, 6, 3, 1), (2, 5, 6, 7), (1, 0, 2, 7)])
_uv = me_cube_006.uv_layers.new(name='UVMap')
_uv.uv.foreach_set('vector', [0.0, 0.3062, 0.0, 1.168e-06, 0.3333, 0.0, 0.3333, 0.3062, 1.0, 0.0, 1.0, 0.3062, 0.6667, 0.3062, 0.6667, 0.0, 0.3333, 0.6938, 0.3333, 1.0, 3.974e-08, 1.0, 0.0, 0.6938, 0.0, 0.0, 0.3333, 1.0, 0.3333, 0.6938, 1.0, 0.0, 0.3333, 0.3062, 3.974e-08, 1.0, 0.3333, 1.0, 0.0, 0.0, 1.0, 0.0, 0.0, 0.3062, 0.3333, 0.3062, 0.0, 0.0])
me_cube_006.materials.append(mat_material_002)
me_cube_006.use_remesh_preserve_volume = False
me_cube_006.use_remesh_preserve_attributes = False
me_cube_006.use_mirror_vertex_groups = False
me_cube_006.update()
me_cube_005 = bpy.data.meshes.new('Cube.005')
me_cube_005.from_pydata([(0.1168, -0.4339, 2.389), (0.1168, 0.4339, 2.389), (-1.883, -0.4339, 2.389), (0.1168, 0.4339, 6.164), (0.1168, -0.4339, 6.164), (-1.883, -0.4339, 6.164), (-1.883, 0.4339, 6.164), (-1.883, 0.4339, 2.389)], [], [(0, 4, 5, 2), (1, 3, 4, 0), (3, 6, 5, 4), (7, 6, 3, 1), (2, 5, 6, 7), (1, 0, 2, 7)])
_uv = me_cube_005.uv_layers.new(name='UVMap')
_uv.uv.foreach_set('vector', [0.0, 0.3062, 0.0, 1.168e-06, 0.3333, 0.0, 0.3333, 0.3062, 1.0, 0.0, 1.0, 0.3062, 0.6667, 0.3062, 0.6667, 0.0, 0.3333, 0.6938, 0.3333, 1.0, 3.974e-08, 1.0, 0.0, 0.6938, 0.0, 0.0, 0.3333, 1.0, 0.3333, 0.6938, 1.0, 0.0, 0.3333, 0.3062, 3.974e-08, 1.0, 0.3333, 1.0, 0.0, 0.0, 1.0, 0.0, 0.0, 0.3062, 0.3333, 0.3062, 0.0, 0.0])
me_cube_005.materials.append(mat_material_002)
me_cube_005.use_remesh_preserve_volume = False
me_cube_005.use_remesh_preserve_attributes = False
me_cube_005.use_mirror_vertex_groups = False
me_cube_005.update()
me_plane_005 = bpy.data.meshes.new('Plane.005')
me_plane_005.from_pydata([(-0.4339, 0.0525, 0.03709), (0.4339, 0.0525, 0.03709), (-0.4339, 0.0525, -0.07419), (0.4339, 0.0525, -0.07419), (-0.4339, 0.21, -0.07419), (0.4339, 0.21, -0.07419)], [], [(0, 1, 3, 2), (2, 3, 5, 4)])
me_plane_005.use_remesh_preserve_volume = False
me_plane_005.use_remesh_preserve_attributes = False
me_plane_005.use_mirror_vertex_groups = False
me_plane_005.update()
me_plane_004 = bpy.data.meshes.new('Plane.004')
me_plane_004.from_pydata([(-0.4339, 0.0525, 0.03709), (0.4339, 0.0525, 0.03709), (-0.4339, 0.0525, -0.07419), (0.4339, 0.0525, -0.07419), (-0.4339, 0.21, -0.07419), (0.4339, 0.21, -0.07419)], [], [(0, 1, 3, 2), (2, 3, 5, 4)])
me_plane_004.use_remesh_preserve_volume = False
me_plane_004.use_remesh_preserve_attributes = False
me_plane_004.use_mirror_vertex_groups = False
me_plane_004.update()
me_cube_004 = bpy.data.meshes.new('Cube.004')
me_cube_004.from_pydata([(0.1168, -0.4339, 2.389), (0.1168, 0.4339, 2.389), (-1.883, -0.4339, 2.389), (0.1168, 0.4339, 6.164), (0.1168, -0.4339, 6.164), (-1.883, -0.4339, 6.164), (-1.883, 0.4339, 6.164), (-1.883, 0.4339, 2.389)], [], [(0, 4, 5, 2), (1, 3, 4, 0), (3, 6, 5, 4), (7, 6, 3, 1), (2, 5, 6, 7), (1, 0, 2, 7)])
_uv = me_cube_004.uv_layers.new(name='UVMap')
_uv.uv.foreach_set('vector', [0.0, 0.3062, 0.0, 1.168e-06, 0.3333, 0.0, 0.3333, 0.3062, 1.0, 0.0, 1.0, 0.3062, 0.6667, 0.3062, 0.6667, 0.0, 0.3333, 0.6938, 0.3333, 1.0, 3.974e-08, 1.0, 0.0, 0.6938, 0.0, 0.0, 0.3333, 1.0, 0.3333, 0.6938, 1.0, 0.0, 0.3333, 0.3062, 3.974e-08, 1.0, 0.3333, 1.0, 0.0, 0.0, 1.0, 0.0, 0.0, 0.3062, 0.3333, 0.3062, 0.0, 0.0])
me_cube_004.materials.append(mat_material_002)
me_cube_004.use_remesh_preserve_volume = False
me_cube_004.use_remesh_preserve_attributes = False
me_cube_004.use_mirror_vertex_groups = False
me_cube_004.update()
me_cube_003 = bpy.data.meshes.new('Cube.003')
me_cube_003.from_pydata([(0.1168, -0.4339, 2.389), (0.1168, 0.4339, 2.389), (-1.883, -0.4339, 2.389), (0.1168, 0.4339, 6.164), (0.1168, -0.4339, 6.164), (-1.883, -0.4339, 6.164), (-1.883, 0.4339, 6.164), (-1.883, 0.4339, 2.389)], [], [(0, 4, 5, 2), (1, 3, 4, 0), (3, 6, 5, 4), (7, 6, 3, 1), (2, 5, 6, 7), (1, 0, 2, 7)])
_uv = me_cube_003.uv_layers.new(name='UVMap')
_uv.uv.foreach_set('vector', [0.0, 0.3062, 0.0, 1.168e-06, 0.3333, 0.0, 0.3333, 0.3062, 1.0, 0.0, 1.0, 0.3062, 0.6667, 0.3062, 0.6667, 0.0, 0.3333, 0.6938, 0.3333, 1.0, 3.974e-08, 1.0, 0.0, 0.6938, 0.0, 0.0, 0.3333, 1.0, 0.3333, 0.6938, 1.0, 0.0, 0.3333, 0.3062, 3.974e-08, 1.0, 0.3333, 1.0, 0.0, 0.0, 1.0, 0.0, 0.0, 0.3062, 0.3333, 0.3062, 0.0, 0.0])
me_cube_003.materials.append(mat_material_002)
me_cube_003.use_remesh_preserve_volume = False
me_cube_003.use_remesh_preserve_attributes = False
me_cube_003.use_mirror_vertex_groups = False
me_cube_003.update()
me_plane_003 = bpy.data.meshes.new('Plane.003')
me_plane_003.from_pydata([(-0.4339, 0.0525, 0.03709), (0.4339, 0.0525, 0.03709), (-0.4339, 0.0525, -0.07419), (0.4339, 0.0525, -0.07419), (-0.4339, 0.21, -0.07419), (0.4339, 0.21, -0.07419)], [], [(0, 1, 3, 2), (2, 3, 5, 4)])
me_plane_003.use_remesh_preserve_volume = False
me_plane_003.use_remesh_preserve_attributes = False
me_plane_003.use_mirror_vertex_groups = False
me_plane_003.update()
me_plane_002 = bpy.data.meshes.new('Plane.002')
me_plane_002.from_pydata([(-0.4339, 0.0525, 0.03709), (0.4339, 0.0525, 0.03709), (-0.4339, 0.0525, -0.07419), (0.4339, 0.0525, -0.07419), (-0.4339, 0.21, -0.07419), (0.4339, 0.21, -0.07419)], [], [(0, 1, 3, 2), (2, 3, 5, 4)])
me_plane_002.use_remesh_preserve_volume = False
me_plane_002.use_remesh_preserve_attributes = False
me_plane_002.use_mirror_vertex_groups = False
me_plane_002.update()
me_cube_002 = bpy.data.meshes.new('Cube.002')
me_cube_002.from_pydata([(0.1168, -0.4339, 2.389), (0.1168, 0.4339, 2.389), (-1.883, -0.4339, 2.389), (0.1168, 0.4339, 6.164), (0.1168, -0.4339, 6.164), (-1.883, -0.4339, 6.164), (-1.883, 0.4339, 6.164), (-1.883, 0.4339, 2.389)], [], [(0, 4, 5, 2), (1, 3, 4, 0), (3, 6, 5, 4), (7, 6, 3, 1), (2, 5, 6, 7), (1, 0, 2, 7)])
_uv = me_cube_002.uv_layers.new(name='UVMap')
_uv.uv.foreach_set('vector', [0.0, 0.3062, 0.0, 1.168e-06, 0.3333, 0.0, 0.3333, 0.3062, 1.0, 0.0, 1.0, 0.3062, 0.6667, 0.3062, 0.6667, 0.0, 0.3333, 0.6938, 0.3333, 1.0, 3.974e-08, 1.0, 0.0, 0.6938, 0.0, 0.0, 0.3333, 1.0, 0.3333, 0.6938, 1.0, 0.0, 0.3333, 0.3062, 3.974e-08, 1.0, 0.3333, 1.0, 0.0, 0.0, 1.0, 0.0, 0.0, 0.3062, 0.3333, 0.3062, 0.0, 0.0])
me_cube_002.materials.append(mat_material_002)
me_cube_002.use_remesh_preserve_volume = False
me_cube_002.use_remesh_preserve_attributes = False
me_cube_002.use_mirror_vertex_groups = False
me_cube_002.update()
me_cube_001 = bpy.data.meshes.new('Cube.001')
me_cube_001.from_pydata([(0.1168, -0.4339, 2.389), (0.1168, 0.4339, 2.389), (-1.883, -0.4339, 2.389), (0.1168, 0.4339, 6.164), (0.1168, -0.4339, 6.164), (-1.883, -0.4339, 6.164), (-1.883, 0.4339, 6.164), (-1.883, 0.4339, 2.389)], [], [(0, 4, 5, 2), (1, 3, 4, 0), (3, 6, 5, 4), (7, 6, 3, 1), (2, 5, 6, 7), (1, 0, 2, 7)])
_uv = me_cube_001.uv_layers.new(name='UVMap')
_uv.uv.foreach_set('vector', [0.0, 0.3062, 0.0, 1.168e-06, 0.3333, 0.0, 0.3333, 0.3062, 1.0, 0.0, 1.0, 0.3062, 0.6667, 0.3062, 0.6667, 0.0, 0.3333, 0.6938, 0.3333, 1.0, 3.974e-08, 1.0, 0.0, 0.6938, 0.0, 0.0, 0.3333, 1.0, 0.3333, 0.6938, 1.0, 0.0, 0.3333, 0.3062, 3.974e-08, 1.0, 0.3333, 1.0, 0.0, 0.0, 1.0, 0.0, 0.0, 0.3062, 0.3333, 0.3062, 0.0, 0.0])
me_cube_001.materials.append(mat_material_002)
me_cube_001.use_remesh_preserve_volume = False
me_cube_001.use_remesh_preserve_attributes = False
me_cube_001.use_mirror_vertex_groups = False
me_cube_001.update()
me_plane_001 = bpy.data.meshes.new('Plane.001')
me_plane_001.from_pydata([(-0.4339, 0.0525, 0.03709), (0.4339, 0.0525, 0.03709), (-0.4339, 0.0525, -0.07419), (0.4339, 0.0525, -0.07419), (-0.4339, 0.21, -0.07419), (0.4339, 0.21, -0.07419)], [], [(0, 1, 3, 2), (2, 3, 5, 4)])
me_plane_001.use_remesh_preserve_volume = False
me_plane_001.use_remesh_preserve_attributes = False
me_plane_001.use_mirror_vertex_groups = False
me_plane_001.update()
me_plane = bpy.data.meshes.new('Plane')
me_plane.from_pydata([(-1.0, 1.0, 0.06217), (-0.1321, 1.0, 0.06217), (-1.0, 1.0, -0.04911), (-0.1321, 1.0, -0.04911)], [], [(0, 1, 3, 2)])
me_plane.use_remesh_preserve_volume = False
me_plane.use_remesh_preserve_attributes = False
me_plane.use_mirror_vertex_groups = False
me_plane.update()
me_cube_000 = bpy.data.meshes.new('Cube.000')
me_cube_000.from_pydata([(1.883, -0.4339, -6.164), (1.883, 0.4339, -6.164), (-0.1168, -0.4339, -6.164), (-0.1168, 0.4339, -6.164), (1.883, 0.4339, -2.389), (1.883, -0.4339, -2.389), (-0.1168, -0.4339, -2.389), (-0.1168, 0.4339, -2.389)], [], [(0, 5, 6, 2), (1, 4, 5, 0), (2, 6, 7, 3), (4, 7, 6, 5), (4, 1, 3, 7), (1, 0, 2, 3)])
_uv = me_cube_000.uv_layers.new(name='UVMap')
_uv.uv.foreach_set('vector', [0.0, 0.3062, 0.0, 1.168e-06, 0.3333, 0.0, 0.3333, 0.3062, 1.0, 0.0, 1.0, 0.3062, 0.6667, 0.3062, 0.6667, 0.0, 1.0, 0.9186, 0.6667, 0.9186, 0.6667, 0.6124, 1.0, 0.6124, 0.3333, 0.6938, 0.3333, 1.0, 3.974e-08, 1.0, 0.0, 0.6938, 0.3333, 0.6938, 1.0, 0.0, 1.0, 0.6124, 0.3333, 1.0, 1.0, 0.0, 0.0, 0.3062, 1.0, 0.9186, 1.0, 0.6124])
me_cube_000.materials.append(mat_material_002)
me_cube_000.use_remesh_preserve_volume = False
me_cube_000.use_remesh_preserve_attributes = False
me_cube_000.use_mirror_vertex_groups = False
me_cube_000.update()

# ---- objects
ob_plane_024 = bpy.data.objects.new('Plane.024', me_plane_024)
ob_cube_024 = bpy.data.objects.new('Cube.024', me_cube_024)
ob_cube_023 = bpy.data.objects.new('Cube.023', me_cube_023)
ob_plane_023 = bpy.data.objects.new('Plane.023', me_plane_023)
ob_cube_022 = bpy.data.objects.new('Cube.022', me_cube_022)
ob_cube_021 = bpy.data.objects.new('Cube.021', me_cube_021)
ob_plane_021 = bpy.data.objects.new('Plane.021', me_plane_021)
ob_plane_020 = bpy.data.objects.new('Plane.020', me_plane_020)
ob_cube_020 = bpy.data.objects.new('Cube.020', me_cube_020)
ob_cube_019 = bpy.data.objects.new('Cube.019', me_cube_019)
ob_plane_019 = bpy.data.objects.new('Plane.019', me_plane_019)
ob_plane_018 = bpy.data.objects.new('Plane.018', me_plane_018)
ob_cube_018 = bpy.data.objects.new('Cube.018', me_cube_018)
ob_cube_017 = bpy.data.objects.new('Cube.017', me_cube_017)
ob_plane_017 = bpy.data.objects.new('Plane.017', me_plane_017)
ob_plane_016 = bpy.data.objects.new('Plane.016', me_plane_016)
ob_cube_016 = bpy.data.objects.new('Cube.016', me_cube_016)
ob_cube_015 = bpy.data.objects.new('Cube.015', me_cube_015)
ob_plane_015 = bpy.data.objects.new('Plane.015', me_plane_015)
ob_plane_014 = bpy.data.objects.new('Plane.014', me_plane_014)
ob_cube_014 = bpy.data.objects.new('Cube.014', me_cube_014)
ob_cube_013 = bpy.data.objects.new('Cube.013', me_cube_013)
ob_plane_013 = bpy.data.objects.new('Plane.013', me_plane_013)
ob_plane_012 = bpy.data.objects.new('Plane.012', me_plane_012)
ob_cube_012 = bpy.data.objects.new('Cube.012', me_cube_012)
ob_cube_011 = bpy.data.objects.new('Cube.011', me_cube_011)
ob_plane_011 = bpy.data.objects.new('Plane.011', me_plane_011)
ob_plane_010 = bpy.data.objects.new('Plane.010', me_plane_010)
ob_cube_010 = bpy.data.objects.new('Cube.010', me_cube_010)
ob_cube_009 = bpy.data.objects.new('Cube.009', me_cube_009)
ob_plane_009 = bpy.data.objects.new('Plane.009', me_plane_009)
ob_plane_008 = bpy.data.objects.new('Plane.008', me_plane_008)
ob_cube_008 = bpy.data.objects.new('Cube.008', me_cube_008)
ob_cube_007 = bpy.data.objects.new('Cube.007', me_cube_007)
ob_plane_007 = bpy.data.objects.new('Plane.007', me_plane_007)
ob_plane_006 = bpy.data.objects.new('Plane.006', me_plane_006)
ob_cube_006 = bpy.data.objects.new('Cube.006', me_cube_006)
ob_cube_005 = bpy.data.objects.new('Cube.005', me_cube_005)
ob_plane_005 = bpy.data.objects.new('Plane.005', me_plane_005)
ob_plane_004 = bpy.data.objects.new('Plane.004', me_plane_004)
ob_cube_004 = bpy.data.objects.new('Cube.004', me_cube_004)
ob_cube_003 = bpy.data.objects.new('Cube.003', me_cube_003)
ob_plane_003 = bpy.data.objects.new('Plane.003', me_plane_003)
ob_plane_002 = bpy.data.objects.new('Plane.002', me_plane_002)
ob_cube_002 = bpy.data.objects.new('Cube.002', me_cube_002)
ob_cube_001 = bpy.data.objects.new('Cube.001', me_cube_001)
ob_plane_001 = bpy.data.objects.new('Plane.001', me_plane_001)
ob_plane = bpy.data.objects.new('Plane', me_plane)
ob_lamp = bpy.data.objects.new('Lamp', light_lamp)
ob_camera = bpy.data.objects.new('Camera', cam_camera)
ob_cube_000 = bpy.data.objects.new('Cube.000', me_cube_000)

# ---- transforms, parenting, visibility, modifiers, constraints
ob_plane_024.location = (-1.788e-07, -3.37, 2.423)
ob_plane_024.lineart.crease_threshold = 0.0
ob_cube_024.location = (0.0, -3.15, 2.318)
ob_cube_024.rotation_euler = (0.0, -0.0, 1.571)
ob_cube_024.scale = (0.08916, 1.0, 0.01301)
ob_cube_024.lock_rotations_4d = False
ob_cube_024.empty_display_type = 'ARROWS'
ob_cube_024.lineart.crease_threshold = 0.0
ob_cube_023.location = (0.0, -3.307, 2.429)
ob_cube_023.rotation_euler = (0.0, -0.0, 1.571)
ob_cube_023.scale = (0.08916, 1.0, 0.01301)
ob_cube_023.lock_rotations_4d = False
ob_cube_023.empty_display_type = 'ARROWS'
ob_cube_023.lineart.crease_threshold = 0.0
ob_plane_023.location = (-1.788e-07, -3.528, 2.534)
ob_plane_023.lineart.crease_threshold = 0.0
ob_cube_022.location = (0.0, -3.622, 2.652)
ob_cube_022.rotation_euler = (0.0, -0.0, 1.571)
ob_cube_022.scale = (0.08916, 1.0, 0.01301)
ob_cube_022.lock_rotations_4d = False
ob_cube_022.empty_display_type = 'ARROWS'
ob_cube_022.lineart.crease_threshold = 0.0
ob_cube_021.location = (0.0, -3.465, 2.54)
ob_cube_021.rotation_euler = (0.0, -0.0, 1.571)
ob_cube_021.scale = (0.08916, 1.0, 0.01301)
ob_cube_021.lock_rotations_4d = False
ob_cube_021.empty_display_type = 'ARROWS'
ob_cube_021.lineart.crease_threshold = 0.0
ob_plane_021.location = (-1.788e-07, -3.685, 2.646)
ob_plane_021.lineart.crease_threshold = 0.0
ob_plane_020.location = (-1.788e-07, -3.055, 2.2)
ob_plane_020.lineart.crease_threshold = 0.0
ob_cube_020.location = (0.0, -2.835, 2.095)
ob_cube_020.rotation_euler = (0.0, -0.0, 1.571)
ob_cube_020.scale = (0.08916, 1.0, 0.01301)
ob_cube_020.lock_rotations_4d = False
ob_cube_020.empty_display_type = 'ARROWS'
ob_cube_020.lineart.crease_threshold = 0.0
ob_cube_019.location = (0.0, -2.992, 2.206)
ob_cube_019.rotation_euler = (0.0, -0.0, 1.571)
ob_cube_019.scale = (0.08916, 1.0, 0.01301)
ob_cube_019.lock_rotations_4d = False
ob_cube_019.empty_display_type = 'ARROWS'
ob_cube_019.lineart.crease_threshold = 0.0
ob_plane_019.location = (-1.788e-07, -3.213, 2.312)
ob_plane_019.lineart.crease_threshold = 0.0
ob_plane_018.location = (-1.788e-07, -2.898, 2.089)
ob_plane_018.lineart.crease_threshold = 0.0
ob_cube_018.location = (0.0, -2.677, 1.984)
ob_cube_018.rotation_euler = (0.0, -0.0, 1.571)
ob_cube_018.scale = (0.08916, 1.0, 0.01301)
ob_cube_018.lock_rotations_4d = False
ob_cube_018.empty_display_type = 'ARROWS'
ob_cube_018.lineart.crease_threshold = 0.0
ob_cube_017.location = (0.0, -2.52, 1.873)
ob_cube_017.rotation_euler = (0.0, -0.0, 1.571)
ob_cube_017.scale = (0.08916, 1.0, 0.01301)
ob_cube_017.lock_rotations_4d = False
ob_cube_017.empty_display_type = 'ARROWS'
ob_cube_017.lineart.crease_threshold = 0.0
ob_plane_017.location = (-1.788e-07, -2.74, 1.978)
ob_plane_017.lineart.crease_threshold = 0.0
ob_plane_016.location = (-1.788e-07, -1.48, 1.088)
ob_plane_016.lineart.crease_threshold = 0.0
ob_cube_016.location = (0.0, -1.26, 0.9823)
ob_cube_016.rotation_euler = (0.0, -0.0, 1.571)
ob_cube_016.scale = (0.08916, 1.0, 0.01301)
ob_cube_016.lock_rotations_4d = False
ob_cube_016.empty_display_type = 'ARROWS'
ob_cube_016.lineart.crease_threshold = 0.0
ob_cube_015.location = (0.0, -1.417, 1.094)
ob_cube_015.rotation_euler = (0.0, -0.0, 1.571)
ob_cube_015.scale = (0.08916, 1.0, 0.01301)
ob_cube_015.lock_rotations_4d = False
ob_cube_015.empty_display_type = 'ARROWS'
ob_cube_015.lineart.crease_threshold = 0.0
ob_plane_015.location = (-1.788e-07, -1.638, 1.199)
ob_plane_015.lineart.crease_threshold = 0.0
ob_plane_014.location = (-1.788e-07, -1.953, 1.421)
ob_plane_014.lineart.crease_threshold = 0.0
ob_cube_014.location = (0.0, -1.732, 1.316)
ob_cube_014.rotation_euler = (0.0, -0.0, 1.571)
ob_cube_014.scale = (0.08916, 1.0, 0.01301)
ob_cube_014.lock_rotations_4d = False
ob_cube_014.empty_display_type = 'ARROWS'
ob_cube_014.lineart.crease_threshold = 0.0
ob_cube_013.location = (0.0, -1.575, 1.205)
ob_cube_013.rotation_euler = (0.0, -0.0, 1.571)
ob_cube_013.scale = (0.08916, 1.0, 0.01301)
ob_cube_013.lock_rotations_4d = False
ob_cube_013.empty_display_type = 'ARROWS'
ob_cube_013.lineart.crease_threshold = 0.0
ob_plane_013.location = (-1.788e-07, -1.795, 1.31)
ob_plane_013.lineart.crease_threshold = 0.0
ob_plane_012.location = (-1.788e-07, -2.425, 1.755)
ob_plane_012.lineart.crease_threshold = 0.0
ob_cube_012.location = (0.0, -2.205, 1.65)
ob_cube_012.rotation_euler = (0.0, -0.0, 1.571)
ob_cube_012.scale = (0.08916, 1.0, 0.01301)
ob_cube_012.lock_rotations_4d = False
ob_cube_012.empty_display_type = 'ARROWS'
ob_cube_012.lineart.crease_threshold = 0.0
ob_cube_011.location = (0.0, -2.362, 1.761)
ob_cube_011.rotation_euler = (0.0, -0.0, 1.571)
ob_cube_011.scale = (0.08916, 1.0, 0.01301)
ob_cube_011.lock_rotations_4d = False
ob_cube_011.empty_display_type = 'ARROWS'
ob_cube_011.lineart.crease_threshold = 0.0
ob_plane_011.location = (-1.788e-07, -2.583, 1.867)
ob_plane_011.lineart.crease_threshold = 0.0
ob_plane_010.location = (-1.788e-07, -2.268, 1.644)
ob_plane_010.lineart.crease_threshold = 0.0
ob_cube_010.location = (0.0, -2.047, 1.539)
ob_cube_010.rotation_euler = (0.0, -0.0, 1.571)
ob_cube_010.scale = (0.08916, 1.0, 0.01301)
ob_cube_010.lock_rotations_4d = False
ob_cube_010.empty_display_type = 'ARROWS'
ob_cube_010.lineart.crease_threshold = 0.0
ob_cube_009.location = (0.0, -1.89, 1.427)
ob_cube_009.rotation_euler = (0.0, -0.0, 1.571)
ob_cube_009.scale = (0.08916, 1.0, 0.01301)
ob_cube_009.lock_rotations_4d = False
ob_cube_009.empty_display_type = 'ARROWS'
ob_cube_009.lineart.crease_threshold = 0.0
ob_plane_009.location = (-1.788e-07, -2.11, 1.533)
ob_plane_009.lineart.crease_threshold = 0.0
ob_plane_008.location = (-1.788e-07, -0.8504, 0.6425)
ob_plane_008.lineart.crease_threshold = 0.0
ob_cube_008.location = (0.0, -0.63, 0.5372)
ob_cube_008.rotation_euler = (0.0, -0.0, 1.571)
ob_cube_008.scale = (0.08916, 1.0, 0.01301)
ob_cube_008.lock_rotations_4d = False
ob_cube_008.empty_display_type = 'ARROWS'
ob_cube_008.lineart.crease_threshold = 0.0
ob_cube_007.location = (0.0, -0.7875, 0.6485)
ob_cube_007.rotation_euler = (0.0, -0.0, 1.571)
ob_cube_007.scale = (0.08916, 1.0, 0.01301)
ob_cube_007.lock_rotations_4d = False
ob_cube_007.empty_display_type = 'ARROWS'
ob_cube_007.lineart.crease_threshold = 0.0
ob_plane_007.location = (-1.788e-07, -1.008, 0.7538)
ob_plane_007.lineart.crease_threshold = 0.0
ob_plane_006.location = (-1.788e-07, -1.323, 0.9763)
ob_plane_006.lineart.crease_threshold = 0.0
ob_cube_006.location = (0.0, -1.102, 0.871)
ob_cube_006.rotation_euler = (0.0, -0.0, 1.571)
ob_cube_006.scale = (0.08916, 1.0, 0.01301)
ob_cube_006.lock_rotations_4d = False
ob_cube_006.empty_display_type = 'ARROWS'
ob_cube_006.lineart.crease_threshold = 0.0
ob_cube_005.location = (0.0, -0.9449, 0.7598)
ob_cube_005.rotation_euler = (0.0, -0.0, 1.571)
ob_cube_005.scale = (0.08916, 1.0, 0.01301)
ob_cube_005.lock_rotations_4d = False
ob_cube_005.empty_display_type = 'ARROWS'
ob_cube_005.lineart.crease_threshold = 0.0
ob_plane_005.location = (-1.788e-07, -1.165, 0.865)
ob_plane_005.lineart.crease_threshold = 0.0
ob_plane_004.location = (-1.788e-07, -0.5354, 0.4199)
ob_plane_004.lineart.crease_threshold = 0.0
ob_cube_004.location = (0.0, -0.315, 0.3146)
ob_cube_004.rotation_euler = (0.0, -0.0, 1.571)
ob_cube_004.scale = (0.08916, 1.0, 0.01301)
ob_cube_004.lock_rotations_4d = False
ob_cube_004.empty_display_type = 'ARROWS'
ob_cube_004.lineart.crease_threshold = 0.0
ob_cube_003.location = (0.0, -0.4725, 0.4259)
ob_cube_003.rotation_euler = (0.0, -0.0, 1.571)
ob_cube_003.scale = (0.08916, 1.0, 0.01301)
ob_cube_003.lock_rotations_4d = False
ob_cube_003.empty_display_type = 'ARROWS'
ob_cube_003.lineart.crease_threshold = 0.0
ob_plane_003.location = (-1.788e-07, -0.6929, 0.5312)
ob_plane_003.lineart.crease_threshold = 0.0
ob_plane_002.location = (-1.788e-07, -0.3779, 0.3086)
ob_plane_002.lineart.crease_threshold = 0.0
ob_cube_002.location = (0.0, -0.1575, 0.2033)
ob_cube_002.rotation_euler = (0.0, -0.0, 1.571)
ob_cube_002.scale = (0.08916, 1.0, 0.01301)
ob_cube_002.lock_rotations_4d = False
ob_cube_002.empty_display_type = 'ARROWS'
ob_cube_002.lineart.crease_threshold = 0.0
ob_cube_001.location = (0.0, 0.0, 0.09206)
ob_cube_001.rotation_euler = (0.0, -0.0, 1.571)
ob_cube_001.scale = (0.08916, 1.0, 0.01301)
ob_cube_001.lock_rotations_4d = False
ob_cube_001.empty_display_type = 'ARROWS'
ob_cube_001.lineart.crease_threshold = 0.0
ob_plane_001.location = (-1.788e-07, -0.2204, 0.1973)
ob_plane_001.lineart.crease_threshold = 0.0
ob_plane.location = (0.5661, -1.01, 0.06098)
ob_plane.lineart.crease_threshold = 0.0
ob_lamp.location = (4.076, 1.005, 5.904)
ob_lamp.rotation_euler = (0.6503, 0.05522, 1.866)
ob_lamp.lock_rotations_4d = False
ob_lamp.empty_display_type = 'ARROWS'
ob_lamp.color = (0.0, 0.0, 0.0, 0.0)
ob_lamp.lineart.crease_threshold = 0.0
ob_camera.location = (7.481, -6.508, 5.344)
ob_camera.rotation_euler = (1.109, 0.0, 0.8149)
ob_camera.lock_rotations_4d = False
ob_camera.empty_display_type = 'ARROWS'
ob_camera.color = (0.0, 0.0, 0.0, 0.0)
ob_camera.display_type = 'WIRE'
ob_camera.lineart.crease_threshold = 0.0
ob_cube_000.location = (0.0, 0.0, 0.09206)
ob_cube_000.rotation_euler = (0.0, -0.0, 1.571)
ob_cube_000.scale = (0.08916, 1.0, 0.01301)
ob_cube_000.lock_rotations_4d = False
ob_cube_000.empty_display_type = 'ARROWS'
ob_cube_000.lineart.crease_threshold = 0.0

# ---- collection membership
col_collection_1.objects.link(ob_plane_024)
col_collection_1.objects.link(ob_cube_024)
col_collection_1.objects.link(ob_cube_023)
col_collection_1.objects.link(ob_plane_023)
col_collection_1.objects.link(ob_cube_022)
col_collection_1.objects.link(ob_cube_021)
col_collection_1.objects.link(ob_plane_021)
col_collection_1.objects.link(ob_plane_020)
col_collection_1.objects.link(ob_cube_020)
col_collection_1.objects.link(ob_cube_019)
col_collection_1.objects.link(ob_plane_019)
col_collection_1.objects.link(ob_plane_018)
col_collection_1.objects.link(ob_cube_018)
col_collection_1.objects.link(ob_cube_017)
col_collection_1.objects.link(ob_plane_017)
col_collection_1.objects.link(ob_plane_016)
col_collection_1.objects.link(ob_cube_016)
col_collection_1.objects.link(ob_cube_015)
col_collection_1.objects.link(ob_plane_015)
col_collection_1.objects.link(ob_plane_014)
col_collection_1.objects.link(ob_cube_014)
col_collection_1.objects.link(ob_cube_013)
col_collection_1.objects.link(ob_plane_013)
col_collection_1.objects.link(ob_plane_012)
col_collection_1.objects.link(ob_cube_012)
col_collection_1.objects.link(ob_cube_011)
col_collection_1.objects.link(ob_plane_011)
col_collection_1.objects.link(ob_plane_010)
col_collection_1.objects.link(ob_cube_010)
col_collection_1.objects.link(ob_cube_009)
col_collection_1.objects.link(ob_plane_009)
col_collection_1.objects.link(ob_plane_008)
col_collection_1.objects.link(ob_cube_008)
col_collection_1.objects.link(ob_cube_007)
col_collection_1.objects.link(ob_plane_007)
col_collection_1.objects.link(ob_plane_006)
col_collection_1.objects.link(ob_cube_006)
col_collection_1.objects.link(ob_cube_005)
col_collection_1.objects.link(ob_plane_005)
col_collection_1.objects.link(ob_plane_004)
col_collection_1.objects.link(ob_cube_004)
col_collection_1.objects.link(ob_cube_003)
col_collection_1.objects.link(ob_plane_003)
col_collection_1.objects.link(ob_plane_002)
col_collection_1.objects.link(ob_cube_002)
col_collection_1.objects.link(ob_cube_001)
col_collection_1.objects.link(ob_plane_001)
col_collection_1.objects.link(ob_plane)
col_collection_1.objects.link(ob_lamp)
col_collection_1.objects.link(ob_camera)
col_collection_1.objects.link(ob_cube_000)

# ---- scene / render settings (as saved in the file)
scene.camera = ob_camera
scene.frame_start = 1; scene.frame_end = 250; scene.frame_set(1)
scene.render.engine = 'BLENDER_EEVEE_NEXT'
scene.render.resolution_percentage = 50
scene.render.dither_intensity = 0.0
scene.cycles.use_denoising = False
scene.cycles.samples = 128
scene.cycles.sampling_pattern = 'TABULATED_SOBOL'
scene.cycles.use_adaptive_sampling = False
scene.cycles.use_light_tree = False
scene.cycles.blur_glossy = 0.0
scene.cycles.sample_clamp_indirect = 0.0
scene.view_settings.view_transform = 'Standard'
bpy.context.view_layer.update()
